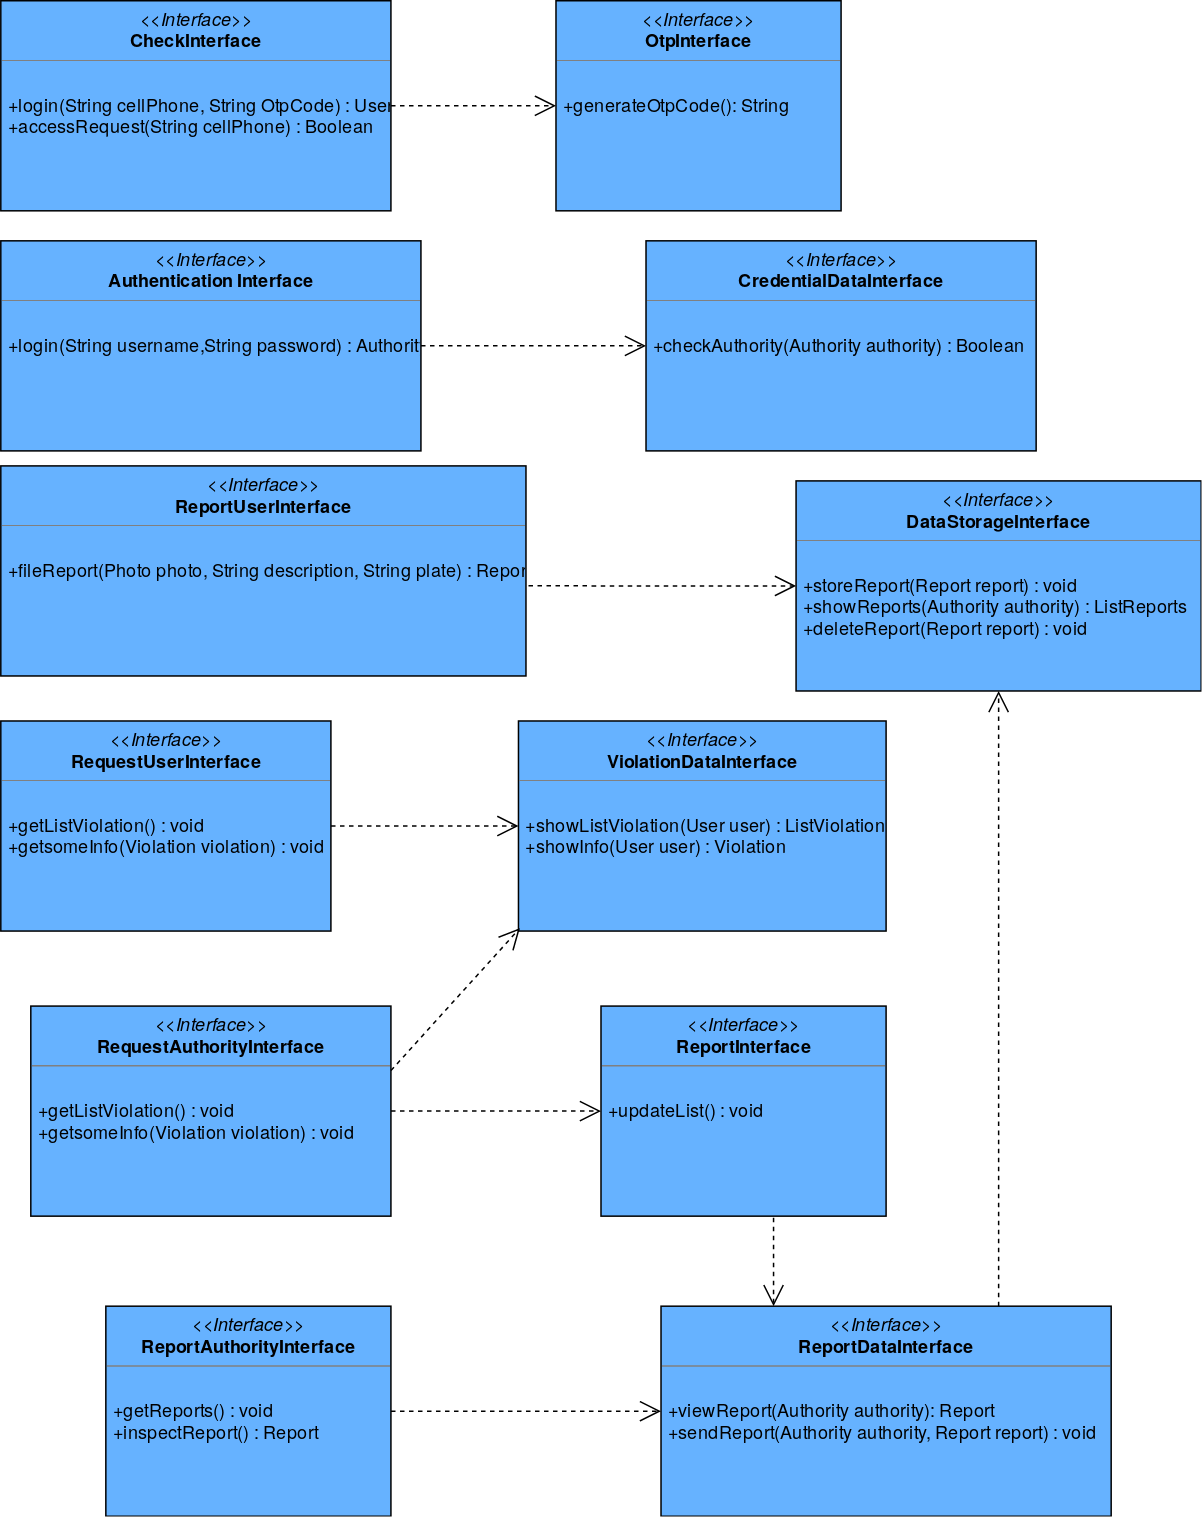

The diagram above was exported from draw.io. Its source (the exported page's mxGraphModel, read from the mxfile embedded in the PNG):
<mxGraphModel dx="1502" dy="688" grid="1" gridSize="10" guides="1" tooltips="1" connect="1" arrows="1" fold="1" page="1" pageScale="1" pageWidth="850" pageHeight="1100" math="0" shadow="0">
  <root>
    <mxCell id="0" />
    <mxCell id="1" parent="0" />
    <mxCell id="vwVrZ6Xme_Kplp1JelSU-13" value="&lt;p style=&quot;margin: 0px ; margin-top: 4px ; text-align: center&quot;&gt;&lt;i&gt;&amp;lt;&amp;lt;Interface&amp;gt;&amp;gt;&lt;/i&gt;&lt;br&gt;&lt;b&gt;CheckInterface&lt;/b&gt;&lt;/p&gt;&lt;hr size=&quot;1&quot;&gt;&lt;br&gt;&lt;p style=&quot;margin: 0px ; margin-left: 4px&quot;&gt;+login(String cellPhone, String OtpCode) : User&lt;/p&gt;&lt;p style=&quot;margin: 0px ; margin-left: 4px&quot;&gt;+accessRequest(String cellPhone) : Boolean&lt;br&gt;&lt;/p&gt;" style="verticalAlign=top;align=left;overflow=fill;fontSize=12;fontFamily=Helvetica;html=1;fillColor=#66B2FF;" parent="1" vertex="1">
      <mxGeometry x="40" y="50" width="260" height="140" as="geometry" />
    </mxCell>
    <mxCell id="vwVrZ6Xme_Kplp1JelSU-15" value="&lt;p style=&quot;margin: 0px ; margin-top: 4px ; text-align: center&quot;&gt;&lt;i&gt;&amp;lt;&amp;lt;Interface&amp;gt;&amp;gt;&lt;/i&gt;&lt;br&gt;&lt;b&gt;OtpInterface&lt;/b&gt;&lt;/p&gt;&lt;hr size=&quot;1&quot;&gt;&lt;br&gt;&lt;p style=&quot;margin: 0px ; margin-left: 4px&quot;&gt;+generateOtpCode(): String&lt;br&gt;&lt;/p&gt;" style="verticalAlign=top;align=left;overflow=fill;fontSize=12;fontFamily=Helvetica;html=1;fillColor=#66B2FF;" parent="1" vertex="1">
      <mxGeometry x="410" y="50" width="190" height="140" as="geometry" />
    </mxCell>
    <mxCell id="vwVrZ6Xme_Kplp1JelSU-16" value="&lt;p style=&quot;margin: 0px ; margin-top: 4px ; text-align: center&quot;&gt;&lt;i&gt;&amp;lt;&amp;lt;Interface&amp;gt;&amp;gt;&lt;/i&gt;&lt;br&gt;&lt;b&gt;ReportUserInterface&lt;/b&gt;&lt;/p&gt;&lt;hr size=&quot;1&quot;&gt;&lt;br&gt;&lt;p style=&quot;margin: 0px ; margin-left: 4px&quot;&gt;+fileReport(Photo photo, String description, String plate) : Report&lt;br&gt;&lt;/p&gt;" style="verticalAlign=top;align=left;overflow=fill;fontSize=12;fontFamily=Helvetica;html=1;fillColor=#66B2FF;" parent="1" vertex="1">
      <mxGeometry x="40" y="360" width="350" height="140" as="geometry" />
    </mxCell>
    <mxCell id="vwVrZ6Xme_Kplp1JelSU-17" value="&lt;p style=&quot;margin: 0px ; margin-top: 4px ; text-align: center&quot;&gt;&lt;i&gt;&amp;lt;&amp;lt;Interface&amp;gt;&amp;gt;&lt;/i&gt;&lt;br&gt;&lt;b&gt;DataStorageInterface&lt;/b&gt;&lt;/p&gt;&lt;hr size=&quot;1&quot;&gt;&lt;br&gt;&lt;p style=&quot;margin: 0px ; margin-left: 4px&quot;&gt;+storeReport(Report report) : void&lt;br&gt;+showReports(Authority authority) : ListReports&lt;/p&gt;&lt;p style=&quot;margin: 0px ; margin-left: 4px&quot;&gt;+deleteReport(Report report) : void&lt;br&gt;&lt;/p&gt;" style="verticalAlign=top;align=left;overflow=fill;fontSize=12;fontFamily=Helvetica;html=1;fillColor=#66B2FF;" parent="1" vertex="1">
      <mxGeometry x="570" y="370" width="270" height="140" as="geometry" />
    </mxCell>
    <mxCell id="vwVrZ6Xme_Kplp1JelSU-18" value="&lt;p style=&quot;margin: 0px ; margin-top: 4px ; text-align: center&quot;&gt;&lt;i&gt;&amp;lt;&amp;lt;Interface&amp;gt;&amp;gt;&lt;/i&gt;&lt;br&gt;&lt;b&gt;RequestUserInterface&lt;/b&gt;&lt;/p&gt;&lt;hr size=&quot;1&quot;&gt;&lt;br&gt;&lt;p style=&quot;margin: 0px ; margin-left: 4px&quot;&gt;+getListViolation() : void&lt;/p&gt;&lt;p style=&quot;margin: 0px ; margin-left: 4px&quot;&gt;+getsomeInfo(Violation violation) : void&lt;br&gt;&lt;/p&gt;" style="verticalAlign=top;align=left;overflow=fill;fontSize=12;fontFamily=Helvetica;html=1;fillColor=#66B2FF;" parent="1" vertex="1">
      <mxGeometry x="40" y="530" width="220" height="140" as="geometry" />
    </mxCell>
    <mxCell id="vwVrZ6Xme_Kplp1JelSU-19" value="&lt;p style=&quot;margin: 0px ; margin-top: 4px ; text-align: center&quot;&gt;&lt;i&gt;&amp;lt;&amp;lt;Interface&amp;gt;&amp;gt;&lt;/i&gt;&lt;br&gt;&lt;b&gt;RequestAuthorityInterface&lt;/b&gt;&lt;/p&gt;&lt;hr size=&quot;1&quot;&gt;&lt;br&gt;&lt;p style=&quot;margin: 0px ; margin-left: 4px&quot;&gt;+getListViolation() : void&lt;br&gt;+getsomeInfo(Violation violation) : void&lt;br&gt;&lt;/p&gt;" style="verticalAlign=top;align=left;overflow=fill;fontSize=12;fontFamily=Helvetica;html=1;fillColor=#66B2FF;" parent="1" vertex="1">
      <mxGeometry x="60" y="720" width="240" height="140" as="geometry" />
    </mxCell>
    <mxCell id="vwVrZ6Xme_Kplp1JelSU-20" value="&lt;p style=&quot;margin: 0px ; margin-top: 4px ; text-align: center&quot;&gt;&lt;i&gt;&amp;lt;&amp;lt;Interface&amp;gt;&amp;gt;&lt;/i&gt;&lt;br&gt;&lt;b&gt;ReportAuthorityInterface&lt;/b&gt;&lt;/p&gt;&lt;hr size=&quot;1&quot;&gt;&lt;br&gt;&lt;p style=&quot;margin: 0px ; margin-left: 4px&quot;&gt;+getReports() : void&lt;br&gt;+inspectReport() : Report&lt;br&gt;&lt;/p&gt;" style="verticalAlign=top;align=left;overflow=fill;fontSize=12;fontFamily=Helvetica;html=1;fillColor=#66B2FF;" parent="1" vertex="1">
      <mxGeometry x="110" y="920" width="190" height="140" as="geometry" />
    </mxCell>
    <mxCell id="vwVrZ6Xme_Kplp1JelSU-21" value="&lt;p style=&quot;margin: 0px ; margin-top: 4px ; text-align: center&quot;&gt;&lt;i&gt;&amp;lt;&amp;lt;Interface&amp;gt;&amp;gt;&lt;/i&gt;&lt;br&gt;&lt;b&gt;Authentication Interface&lt;/b&gt;&lt;/p&gt;&lt;hr size=&quot;1&quot;&gt;&lt;br&gt;&lt;p style=&quot;margin: 0px ; margin-left: 4px&quot;&gt;+login(String username,String password) : Authority&lt;br&gt;&lt;/p&gt;" style="verticalAlign=top;align=left;overflow=fill;fontSize=12;fontFamily=Helvetica;html=1;fillColor=#66B2FF;" parent="1" vertex="1">
      <mxGeometry x="40" y="210" width="280" height="140" as="geometry" />
    </mxCell>
    <mxCell id="vwVrZ6Xme_Kplp1JelSU-22" value="&lt;p style=&quot;margin: 0px ; margin-top: 4px ; text-align: center&quot;&gt;&lt;i&gt;&amp;lt;&amp;lt;Interface&amp;gt;&amp;gt;&lt;/i&gt;&lt;br&gt;&lt;b&gt;ReportInterface&lt;/b&gt;&lt;/p&gt;&lt;hr size=&quot;1&quot;&gt;&lt;br&gt;&lt;p style=&quot;margin: 0px ; margin-left: 4px&quot;&gt;+updateList() : void&lt;br&gt;&lt;/p&gt;" style="verticalAlign=top;align=left;overflow=fill;fontSize=12;fontFamily=Helvetica;html=1;fillColor=#66B2FF;" parent="1" vertex="1">
      <mxGeometry x="440" y="720" width="190" height="140" as="geometry" />
    </mxCell>
    <mxCell id="vwVrZ6Xme_Kplp1JelSU-23" value="&lt;p style=&quot;margin: 0px ; margin-top: 4px ; text-align: center&quot;&gt;&lt;i&gt;&amp;lt;&amp;lt;Interface&amp;gt;&amp;gt;&lt;/i&gt;&lt;br&gt;&lt;b&gt;ViolationDataInterface&lt;/b&gt;&lt;/p&gt;&lt;hr size=&quot;1&quot;&gt;&lt;br&gt;&lt;p style=&quot;margin: 0px ; margin-left: 4px&quot;&gt;+showListViolation(User user) : ListViolation&lt;br&gt;+showInfo(User user) : Violation&lt;br&gt;&lt;/p&gt;" style="verticalAlign=top;align=left;overflow=fill;fontSize=12;fontFamily=Helvetica;html=1;fillColor=#66B2FF;" parent="1" vertex="1">
      <mxGeometry x="385" y="530" width="245" height="140" as="geometry" />
    </mxCell>
    <mxCell id="vwVrZ6Xme_Kplp1JelSU-24" value="&lt;p style=&quot;margin: 0px ; margin-top: 4px ; text-align: center&quot;&gt;&lt;i&gt;&amp;lt;&amp;lt;Interface&amp;gt;&amp;gt;&lt;/i&gt;&lt;br&gt;&lt;b&gt;ReportDataInterface&lt;/b&gt;&lt;/p&gt;&lt;hr size=&quot;1&quot;&gt;&lt;br&gt;&lt;p style=&quot;margin: 0px ; margin-left: 4px&quot;&gt;+viewReport(Authority authority): Report&lt;br&gt;+sendReport(Authority authority, Report report) : void&lt;br&gt;&lt;/p&gt;" style="verticalAlign=top;align=left;overflow=fill;fontSize=12;fontFamily=Helvetica;html=1;fillColor=#66B2FF;" parent="1" vertex="1">
      <mxGeometry x="480" y="920" width="300" height="140" as="geometry" />
    </mxCell>
    <mxCell id="vwVrZ6Xme_Kplp1JelSU-25" value="&lt;p style=&quot;margin: 0px ; margin-top: 4px ; text-align: center&quot;&gt;&lt;i&gt;&amp;lt;&amp;lt;Interface&amp;gt;&amp;gt;&lt;/i&gt;&lt;br&gt;&lt;b&gt;CredentialDataInterface&lt;/b&gt;&lt;/p&gt;&lt;hr size=&quot;1&quot;&gt;&lt;br&gt;&lt;p style=&quot;margin: 0px ; margin-left: 4px&quot;&gt;+checkAuthority(Authority authority) : Boolean&lt;br&gt;&lt;/p&gt;" style="verticalAlign=top;align=left;overflow=fill;fontSize=12;fontFamily=Helvetica;html=1;fillColor=#66B2FF;" parent="1" vertex="1">
      <mxGeometry x="470" y="210" width="260" height="140" as="geometry" />
    </mxCell>
    <mxCell id="vwVrZ6Xme_Kplp1JelSU-27" value="" style="endArrow=open;endSize=12;dashed=1;html=1;" parent="1" source="vwVrZ6Xme_Kplp1JelSU-19" target="vwVrZ6Xme_Kplp1JelSU-22" edge="1">
      <mxGeometry width="160" relative="1" as="geometry">
        <mxPoint x="60" y="1160" as="sourcePoint" />
        <mxPoint x="220" y="1160" as="targetPoint" />
      </mxGeometry>
    </mxCell>
    <mxCell id="vwVrZ6Xme_Kplp1JelSU-29" value="" style="endArrow=open;endSize=12;dashed=1;html=1;exitX=1;exitY=0.5;exitDx=0;exitDy=0;entryX=0;entryY=0.5;entryDx=0;entryDy=0;" parent="1" source="vwVrZ6Xme_Kplp1JelSU-18" target="vwVrZ6Xme_Kplp1JelSU-23" edge="1">
      <mxGeometry width="160" relative="1" as="geometry">
        <mxPoint x="250" y="850.9677419354839" as="sourcePoint" />
        <mxPoint x="370" y="789.0322580645161" as="targetPoint" />
      </mxGeometry>
    </mxCell>
    <mxCell id="vwVrZ6Xme_Kplp1JelSU-30" value="" style="endArrow=open;endSize=12;dashed=1;html=1;exitX=1;exitY=0.5;exitDx=0;exitDy=0;entryX=0;entryY=0.5;entryDx=0;entryDy=0;" parent="1" source="vwVrZ6Xme_Kplp1JelSU-20" target="vwVrZ6Xme_Kplp1JelSU-24" edge="1">
      <mxGeometry width="160" relative="1" as="geometry">
        <mxPoint x="260" y="860.9677419354839" as="sourcePoint" />
        <mxPoint x="380" y="799.0322580645161" as="targetPoint" />
      </mxGeometry>
    </mxCell>
    <mxCell id="vwVrZ6Xme_Kplp1JelSU-31" value="" style="endArrow=open;endSize=12;dashed=1;html=1;exitX=1;exitY=0.5;exitDx=0;exitDy=0;entryX=0;entryY=0.5;entryDx=0;entryDy=0;" parent="1" source="vwVrZ6Xme_Kplp1JelSU-13" target="vwVrZ6Xme_Kplp1JelSU-15" edge="1">
      <mxGeometry width="160" relative="1" as="geometry">
        <mxPoint x="620" y="350" as="sourcePoint" />
        <mxPoint x="350" y="59.0322580645161" as="targetPoint" />
        <Array as="points" />
      </mxGeometry>
    </mxCell>
    <mxCell id="vwVrZ6Xme_Kplp1JelSU-34" value="" style="endArrow=open;endSize=12;dashed=1;html=1;exitX=1;exitY=0.5;exitDx=0;exitDy=0;entryX=0;entryY=0.5;entryDx=0;entryDy=0;" parent="1" source="vwVrZ6Xme_Kplp1JelSU-21" target="vwVrZ6Xme_Kplp1JelSU-25" edge="1">
      <mxGeometry width="160" relative="1" as="geometry">
        <mxPoint x="695" y="270" as="sourcePoint" />
        <mxPoint x="820" y="120" as="targetPoint" />
        <Array as="points" />
      </mxGeometry>
    </mxCell>
    <mxCell id="vwVrZ6Xme_Kplp1JelSU-35" value="" style="endArrow=open;endSize=12;dashed=1;html=1;entryX=0;entryY=0.5;entryDx=0;entryDy=0;exitX=1.005;exitY=0.571;exitDx=0;exitDy=0;exitPerimeter=0;" parent="1" source="vwVrZ6Xme_Kplp1JelSU-16" target="vwVrZ6Xme_Kplp1JelSU-17" edge="1">
      <mxGeometry width="160" relative="1" as="geometry">
        <mxPoint x="240" y="288" as="sourcePoint" />
        <mxPoint x="310" y="450" as="targetPoint" />
        <Array as="points" />
      </mxGeometry>
    </mxCell>
    <mxCell id="vwVrZ6Xme_Kplp1JelSU-36" value="" style="endArrow=open;endSize=12;dashed=1;html=1;exitX=0.75;exitY=0;exitDx=0;exitDy=0;entryX=0.5;entryY=1;entryDx=0;entryDy=0;" parent="1" source="vwVrZ6Xme_Kplp1JelSU-24" target="vwVrZ6Xme_Kplp1JelSU-17" edge="1">
      <mxGeometry width="160" relative="1" as="geometry">
        <mxPoint x="630" y="705" as="sourcePoint" />
        <mxPoint x="780" y="615" as="targetPoint" />
      </mxGeometry>
    </mxCell>
    <mxCell id="vwVrZ6Xme_Kplp1JelSU-37" value="" style="endArrow=open;endSize=12;dashed=1;html=1;entryX=0.25;entryY=0;entryDx=0;entryDy=0;" parent="1" target="vwVrZ6Xme_Kplp1JelSU-24" edge="1">
      <mxGeometry width="160" relative="1" as="geometry">
        <mxPoint x="555" y="861" as="sourcePoint" />
        <mxPoint x="490" y="1000" as="targetPoint" />
      </mxGeometry>
    </mxCell>
    <mxCell id="vwVrZ6Xme_Kplp1JelSU-38" value="" style="endArrow=open;endSize=12;dashed=1;html=1;entryX=0.004;entryY=0.986;entryDx=0;entryDy=0;exitX=1;exitY=0.307;exitDx=0;exitDy=0;exitPerimeter=0;entryPerimeter=0;" parent="1" source="vwVrZ6Xme_Kplp1JelSU-19" target="vwVrZ6Xme_Kplp1JelSU-23" edge="1">
      <mxGeometry width="160" relative="1" as="geometry">
        <mxPoint x="476.05919162905184" y="577" as="sourcePoint" />
        <mxPoint x="477.9499999999998" y="452.03999999999996" as="targetPoint" />
      </mxGeometry>
    </mxCell>
  </root>
</mxGraphModel>